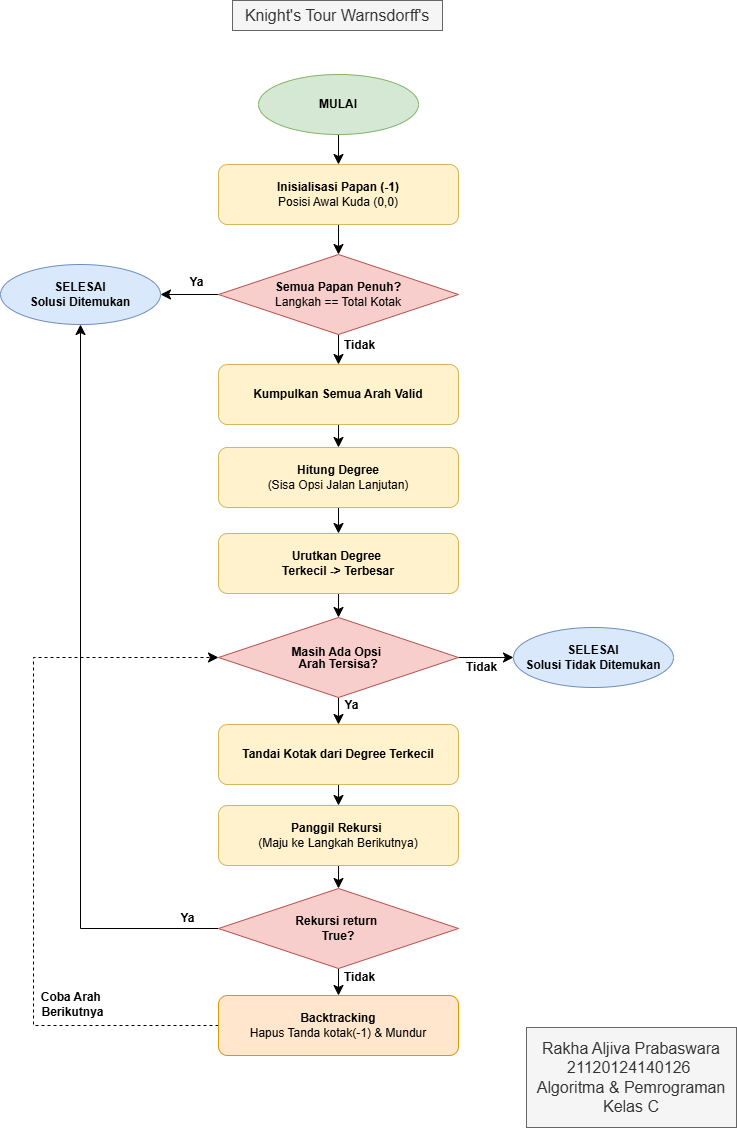

The diagram above was exported from draw.io. Its source (the exported page's mxGraphModel, read from the mxfile embedded in the PNG):
<mxGraphModel dx="1111" dy="655" grid="0" gridSize="10" guides="1" tooltips="1" connect="1" arrows="1" fold="1" page="1" pageScale="1" pageWidth="827" pageHeight="1169" math="0" shadow="0">
  <root>
    <mxCell id="0" />
    <mxCell id="1" parent="0" />
    <mxCell id="4LDIZcM4b2Aai9uMJTmu-1" edge="1" parent="1" source="4LDIZcM4b2Aai9uMJTmu-2" style="edgeStyle=none;curved=1;rounded=0;orthogonalLoop=1;jettySize=auto;html=1;exitX=0.5;exitY=1;exitDx=0;exitDy=0;entryX=0.5;entryY=0;entryDx=0;entryDy=0;fontSize=12;startSize=8;endSize=8;" target="4LDIZcM4b2Aai9uMJTmu-4">
      <mxGeometry relative="1" as="geometry" />
    </mxCell>
    <mxCell id="4LDIZcM4b2Aai9uMJTmu-2" parent="1" style="ellipse;whiteSpace=wrap;html=1;fillColor=#d5e8d4;strokeColor=#82b366;" value="&lt;b&gt;MULAI&lt;/b&gt;" vertex="1">
      <mxGeometry height="60" width="160" x="335" y="103" as="geometry" />
    </mxCell>
    <mxCell id="4LDIZcM4b2Aai9uMJTmu-3" edge="1" parent="1" source="4LDIZcM4b2Aai9uMJTmu-4" style="edgeStyle=none;curved=1;rounded=0;orthogonalLoop=1;jettySize=auto;html=1;exitX=0.5;exitY=1;exitDx=0;exitDy=0;entryX=0.5;entryY=0;entryDx=0;entryDy=0;fontSize=12;startSize=8;endSize=8;" target="4LDIZcM4b2Aai9uMJTmu-9">
      <mxGeometry relative="1" as="geometry" />
    </mxCell>
    <mxCell id="4LDIZcM4b2Aai9uMJTmu-4" parent="1" style="rounded=1;whiteSpace=wrap;html=1;fillColor=#fff2cc;strokeColor=#d6b656;" value="&lt;b&gt;Inisialisasi Papan (-1)&lt;/b&gt;&lt;div&gt;Posisi Awal Kuda (0,0)&lt;/div&gt;" vertex="1">
      <mxGeometry height="60" width="240" x="295" y="193" as="geometry" />
    </mxCell>
    <mxCell id="4LDIZcM4b2Aai9uMJTmu-7" edge="1" parent="1" source="4LDIZcM4b2Aai9uMJTmu-9" style="edgeStyle=none;curved=1;rounded=0;orthogonalLoop=1;jettySize=auto;html=1;exitX=0.5;exitY=1;exitDx=0;exitDy=0;entryX=0.5;entryY=0;entryDx=0;entryDy=0;fontSize=12;startSize=8;endSize=8;" target="4LDIZcM4b2Aai9uMJTmu-12">
      <mxGeometry relative="1" as="geometry" />
    </mxCell>
    <mxCell id="4LDIZcM4b2Aai9uMJTmu-8" connectable="0" parent="4LDIZcM4b2Aai9uMJTmu-7" style="edgeLabel;html=1;align=center;verticalAlign=middle;resizable=0;points=[];fontSize=12;fontStyle=1" value="Tidak" vertex="1">
      <mxGeometry relative="1" x="-0.3086" as="geometry">
        <mxPoint x="20" as="offset" />
      </mxGeometry>
    </mxCell>
    <mxCell id="vIVprKZ6nn0cbQJkH9da-16" edge="1" parent="1" source="4LDIZcM4b2Aai9uMJTmu-9" style="edgeStyle=none;curved=1;rounded=0;orthogonalLoop=1;jettySize=auto;html=1;exitX=0;exitY=0.5;exitDx=0;exitDy=0;entryX=1;entryY=0.5;entryDx=0;entryDy=0;fontSize=12;startSize=8;endSize=8;" target="4LDIZcM4b2Aai9uMJTmu-10">
      <mxGeometry relative="1" as="geometry" />
    </mxCell>
    <mxCell id="vIVprKZ6nn0cbQJkH9da-17" connectable="0" parent="vIVprKZ6nn0cbQJkH9da-16" style="edgeLabel;html=1;align=center;verticalAlign=middle;resizable=0;points=[];fontSize=12;fontStyle=1" value="Ya" vertex="1">
      <mxGeometry relative="1" x="-0.2341" y="-5" as="geometry">
        <mxPoint y="-8" as="offset" />
      </mxGeometry>
    </mxCell>
    <mxCell id="4LDIZcM4b2Aai9uMJTmu-9" parent="1" style="rhombus;whiteSpace=wrap;html=1;fillColor=#f8cecc;strokeColor=#b85450;" value="&lt;div&gt;&lt;b&gt;Semua Papan Penuh?&lt;/b&gt;&lt;/div&gt;Langkah == Total Kotak" vertex="1">
      <mxGeometry height="80" width="240" x="295" y="283" as="geometry" />
    </mxCell>
    <mxCell id="4LDIZcM4b2Aai9uMJTmu-10" parent="1" style="ellipse;whiteSpace=wrap;html=1;fillColor=#dae8fc;strokeColor=#6c8ebf;" value="&lt;b&gt;SELESAI&lt;/b&gt;&lt;div&gt;&lt;b&gt;Solusi Ditemukan&lt;/b&gt;&lt;/div&gt;" vertex="1">
      <mxGeometry height="60" width="160" x="77" y="293" as="geometry" />
    </mxCell>
    <mxCell id="vIVprKZ6nn0cbQJkH9da-15" edge="1" parent="1" source="4LDIZcM4b2Aai9uMJTmu-12" style="edgeStyle=none;curved=1;rounded=0;orthogonalLoop=1;jettySize=auto;html=1;exitX=0.5;exitY=1;exitDx=0;exitDy=0;entryX=0.5;entryY=0;entryDx=0;entryDy=0;fontSize=12;startSize=8;endSize=8;" target="4LDIZcM4b2Aai9uMJTmu-34">
      <mxGeometry relative="1" as="geometry" />
    </mxCell>
    <mxCell id="4LDIZcM4b2Aai9uMJTmu-12" parent="1" style="rounded=1;whiteSpace=wrap;html=1;fillColor=#fff2cc;strokeColor=#d6b656;" value="&lt;b&gt;Kumpulkan Semua Arah Valid&lt;/b&gt;" vertex="1">
      <mxGeometry height="60" width="240" x="295" y="393" as="geometry" />
    </mxCell>
    <mxCell id="vIVprKZ6nn0cbQJkH9da-7" edge="1" parent="1" source="4LDIZcM4b2Aai9uMJTmu-20" style="edgeStyle=none;curved=1;rounded=0;orthogonalLoop=1;jettySize=auto;html=1;exitX=1;exitY=0.5;exitDx=0;exitDy=0;entryX=0;entryY=0.5;entryDx=0;entryDy=0;fontSize=12;startSize=8;endSize=8;" target="4LDIZcM4b2Aai9uMJTmu-30">
      <mxGeometry relative="1" as="geometry" />
    </mxCell>
    <mxCell id="vIVprKZ6nn0cbQJkH9da-18" connectable="0" parent="vIVprKZ6nn0cbQJkH9da-7" style="edgeLabel;html=1;align=center;verticalAlign=middle;resizable=0;points=[];fontSize=12;" value="&lt;b&gt;Tidak&lt;/b&gt;" vertex="1">
      <mxGeometry relative="1" x="-0.2" as="geometry">
        <mxPoint y="9" as="offset" />
      </mxGeometry>
    </mxCell>
    <mxCell id="vIVprKZ6nn0cbQJkH9da-12" edge="1" parent="1" source="4LDIZcM4b2Aai9uMJTmu-20" style="edgeStyle=none;curved=1;rounded=0;orthogonalLoop=1;jettySize=auto;html=1;exitX=0.5;exitY=1;exitDx=0;exitDy=0;entryX=0.5;entryY=0;entryDx=0;entryDy=0;fontSize=12;startSize=8;endSize=8;fontStyle=1" target="vIVprKZ6nn0cbQJkH9da-2">
      <mxGeometry relative="1" as="geometry" />
    </mxCell>
    <mxCell id="vIVprKZ6nn0cbQJkH9da-19" connectable="0" parent="vIVprKZ6nn0cbQJkH9da-12" style="edgeLabel;html=1;align=center;verticalAlign=middle;resizable=0;points=[];fontSize=12;fontStyle=1" value="Ya" vertex="1">
      <mxGeometry relative="1" x="-0.4815" as="geometry">
        <mxPoint x="12" as="offset" />
      </mxGeometry>
    </mxCell>
    <mxCell id="4LDIZcM4b2Aai9uMJTmu-20" parent="1" style="rhombus;whiteSpace=wrap;html=1;fillColor=#f8cecc;strokeColor=#b85450;" value="&lt;div style=&quot;line-height: 100%;&quot;&gt;&lt;b&gt;Masih Ada Opsi&amp;nbsp;&lt;/b&gt;&lt;/div&gt;&lt;div style=&quot;line-height: 100%;&quot;&gt;&lt;b&gt;Arah Tersisa?&lt;/b&gt;&lt;/div&gt;" vertex="1">
      <mxGeometry height="80" width="240" x="295" y="646" as="geometry" />
    </mxCell>
    <mxCell id="vIVprKZ6nn0cbQJkH9da-13" edge="1" parent="1" source="4LDIZcM4b2Aai9uMJTmu-22" style="edgeStyle=none;curved=1;rounded=0;orthogonalLoop=1;jettySize=auto;html=1;exitX=0.5;exitY=1;exitDx=0;exitDy=0;entryX=0.5;entryY=0;entryDx=0;entryDy=0;fontSize=12;startSize=8;endSize=8;" target="4LDIZcM4b2Aai9uMJTmu-20">
      <mxGeometry relative="1" as="geometry" />
    </mxCell>
    <mxCell id="4LDIZcM4b2Aai9uMJTmu-22" parent="1" style="rounded=1;whiteSpace=wrap;html=1;fillColor=#fff2cc;strokeColor=#d6b656;" value="&lt;div&gt;&lt;b&gt;Urutkan Degree&amp;nbsp;&lt;/b&gt;&lt;/div&gt;&lt;div&gt;&lt;b&gt;Terkecil -&amp;gt; Terbesar&lt;/b&gt;&lt;/div&gt;" vertex="1">
      <mxGeometry height="60" width="240" x="295" y="562" as="geometry" />
    </mxCell>
    <mxCell id="vIVprKZ6nn0cbQJkH9da-8" edge="1" parent="1" source="4LDIZcM4b2Aai9uMJTmu-29" style="edgeStyle=none;curved=0;rounded=0;orthogonalLoop=1;jettySize=auto;html=1;exitX=0;exitY=0.5;exitDx=0;exitDy=0;entryX=0;entryY=0.5;entryDx=0;entryDy=0;fontSize=12;startSize=8;endSize=8;dashed=1;" target="4LDIZcM4b2Aai9uMJTmu-20">
      <mxGeometry relative="1" as="geometry">
        <Array as="points">
          <mxPoint x="110" y="1054" />
          <mxPoint x="110" y="686" />
        </Array>
      </mxGeometry>
    </mxCell>
    <mxCell id="vIVprKZ6nn0cbQJkH9da-22" connectable="0" parent="vIVprKZ6nn0cbQJkH9da-8" style="edgeLabel;html=1;align=center;verticalAlign=middle;resizable=0;points=[];fontSize=12;" value="&lt;b&gt;Coba Arah&amp;nbsp;&lt;/b&gt;&lt;div&gt;&lt;b&gt;Berikutnya&lt;/b&gt;&lt;/div&gt;" vertex="1">
      <mxGeometry relative="1" x="-0.0024" y="-2" as="geometry">
        <mxPoint x="36" y="162" as="offset" />
      </mxGeometry>
    </mxCell>
    <mxCell id="4LDIZcM4b2Aai9uMJTmu-29" parent="1" style="rounded=1;whiteSpace=wrap;html=1;fillColor=#ffe6cc;strokeColor=#d79b00;" value="&lt;div&gt;&lt;b&gt;Backtracking&lt;/b&gt;&lt;/div&gt;&lt;div&gt;Hapus Tanda kotak(-1) &amp;amp; Mundur&lt;/div&gt;" vertex="1">
      <mxGeometry height="60" width="240" x="295" y="1024" as="geometry" />
    </mxCell>
    <mxCell id="4LDIZcM4b2Aai9uMJTmu-30" parent="1" style="ellipse;whiteSpace=wrap;html=1;fillColor=#dae8fc;strokeColor=#6c8ebf;" value="&lt;b&gt;SELESAI&lt;/b&gt;&lt;div&gt;&lt;b&gt;Solusi Tidak Ditemukan&lt;/b&gt;&lt;/div&gt;" vertex="1">
      <mxGeometry height="60" width="160" x="590" y="656" as="geometry" />
    </mxCell>
    <mxCell id="4LDIZcM4b2Aai9uMJTmu-33" parent="1" style="text;html=1;whiteSpace=wrap;align=center;verticalAlign=middle;rounded=0;fontSize=16;fillColor=#f5f5f5;fontColor=#333333;strokeColor=#666666;" value="Knight's Tour&amp;nbsp;Warnsdorff's" vertex="1">
      <mxGeometry height="30" width="210" x="309" y="29" as="geometry" />
    </mxCell>
    <mxCell id="vIVprKZ6nn0cbQJkH9da-14" edge="1" parent="1" source="4LDIZcM4b2Aai9uMJTmu-34" style="edgeStyle=none;curved=1;rounded=0;orthogonalLoop=1;jettySize=auto;html=1;exitX=0.5;exitY=1;exitDx=0;exitDy=0;entryX=0.5;entryY=0;entryDx=0;entryDy=0;fontSize=12;startSize=8;endSize=8;" target="4LDIZcM4b2Aai9uMJTmu-22">
      <mxGeometry relative="1" as="geometry" />
    </mxCell>
    <mxCell id="4LDIZcM4b2Aai9uMJTmu-34" parent="1" style="rounded=1;whiteSpace=wrap;html=1;fillColor=#fff2cc;strokeColor=#d6b656;" value="&lt;b&gt;Hitung Degree&lt;/b&gt;&lt;br&gt;(Sisa Opsi Jalan Lanjutan)" vertex="1">
      <mxGeometry height="60" width="240" x="295" y="476" as="geometry" />
    </mxCell>
    <mxCell id="vIVprKZ6nn0cbQJkH9da-10" edge="1" parent="1" source="vIVprKZ6nn0cbQJkH9da-1" style="edgeStyle=none;curved=1;rounded=0;orthogonalLoop=1;jettySize=auto;html=1;exitX=0.5;exitY=1;exitDx=0;exitDy=0;entryX=0.5;entryY=0;entryDx=0;entryDy=0;fontSize=12;startSize=8;endSize=8;" target="4LDIZcM4b2Aai9uMJTmu-26">
      <mxGeometry relative="1" as="geometry" />
    </mxCell>
    <mxCell id="vIVprKZ6nn0cbQJkH9da-1" parent="1" style="rounded=1;whiteSpace=wrap;html=1;fillColor=#fff2cc;strokeColor=#d6b656;" value="&lt;div&gt;&lt;b&gt;Panggil Rekursi&amp;nbsp;&lt;/b&gt;&lt;/div&gt;&lt;div&gt;(Maju ke Langkah Berikutnya)&lt;/div&gt;" vertex="1">
      <mxGeometry height="60" width="240" x="295" y="834" as="geometry" />
    </mxCell>
    <mxCell id="vIVprKZ6nn0cbQJkH9da-11" edge="1" parent="1" source="vIVprKZ6nn0cbQJkH9da-2" style="edgeStyle=none;curved=1;rounded=0;orthogonalLoop=1;jettySize=auto;html=1;exitX=0.5;exitY=1;exitDx=0;exitDy=0;entryX=0.5;entryY=0;entryDx=0;entryDy=0;fontSize=12;startSize=8;endSize=8;" target="vIVprKZ6nn0cbQJkH9da-1">
      <mxGeometry relative="1" as="geometry" />
    </mxCell>
    <mxCell id="vIVprKZ6nn0cbQJkH9da-2" parent="1" style="rounded=1;whiteSpace=wrap;html=1;fillColor=#fff2cc;strokeColor=#d6b656;" value="&lt;div&gt;&lt;b&gt;Tandai Kotak dari Degree Terkecil&lt;/b&gt;&lt;/div&gt;" vertex="1">
      <mxGeometry height="60" width="240" x="295" y="753" as="geometry" />
    </mxCell>
    <mxCell id="vIVprKZ6nn0cbQJkH9da-6" edge="1" parent="1" source="4LDIZcM4b2Aai9uMJTmu-26" style="edgeStyle=none;curved=0;rounded=0;orthogonalLoop=1;jettySize=auto;html=1;exitX=0;exitY=0.5;exitDx=0;exitDy=0;entryX=0.5;entryY=1;entryDx=0;entryDy=0;fontSize=12;startSize=8;endSize=8;" target="4LDIZcM4b2Aai9uMJTmu-10">
      <mxGeometry relative="1" as="geometry">
        <Array as="points">
          <mxPoint x="157" y="957" />
        </Array>
      </mxGeometry>
    </mxCell>
    <mxCell id="vIVprKZ6nn0cbQJkH9da-20" connectable="0" parent="vIVprKZ6nn0cbQJkH9da-6" style="edgeLabel;html=1;align=center;verticalAlign=middle;resizable=0;points=[];fontSize=12;" value="&lt;b&gt;Ya&lt;/b&gt;" vertex="1">
      <mxGeometry relative="1" x="-0.9084" y="1" as="geometry">
        <mxPoint x="2" y="-12" as="offset" />
      </mxGeometry>
    </mxCell>
    <mxCell id="vIVprKZ6nn0cbQJkH9da-9" edge="1" parent="1" source="4LDIZcM4b2Aai9uMJTmu-26" style="edgeStyle=none;curved=1;rounded=0;orthogonalLoop=1;jettySize=auto;html=1;fontSize=12;startSize=8;endSize=8;" target="4LDIZcM4b2Aai9uMJTmu-29" value="">
      <mxGeometry relative="1" as="geometry" />
    </mxCell>
    <mxCell id="vIVprKZ6nn0cbQJkH9da-21" connectable="0" parent="vIVprKZ6nn0cbQJkH9da-9" style="edgeLabel;html=1;align=center;verticalAlign=middle;resizable=0;points=[];fontSize=12;" value="&lt;b&gt;Tidak&lt;/b&gt;" vertex="1">
      <mxGeometry relative="1" x="-0.5166" as="geometry">
        <mxPoint x="20" y="2" as="offset" />
      </mxGeometry>
    </mxCell>
    <mxCell id="4LDIZcM4b2Aai9uMJTmu-26" parent="1" style="rhombus;whiteSpace=wrap;html=1;fillColor=#f8cecc;strokeColor=#b85450;" value="&lt;b&gt;Rekursi return&amp;nbsp;&lt;/b&gt;&lt;div&gt;&lt;b&gt;True?&lt;/b&gt;&lt;/div&gt;" vertex="1">
      <mxGeometry height="80" width="240" x="295" y="917" as="geometry" />
    </mxCell>
    <mxCell id="cHVAPhmr61xV6H34rqpu-1" parent="1" style="text;html=1;whiteSpace=wrap;align=center;verticalAlign=middle;rounded=0;fontSize=16;fillColor=#f5f5f5;fontColor=#333333;strokeColor=#666666;" value="Rakha Aljiva Prabaswara&lt;br&gt;21120124140126&amp;nbsp;&lt;br&gt;Algoritma &amp;amp; Pemrograman&lt;br&gt;Kelas C" vertex="1">
      <mxGeometry height="100" width="210" x="603" y="1056" as="geometry" />
    </mxCell>
  </root>
</mxGraphModel>